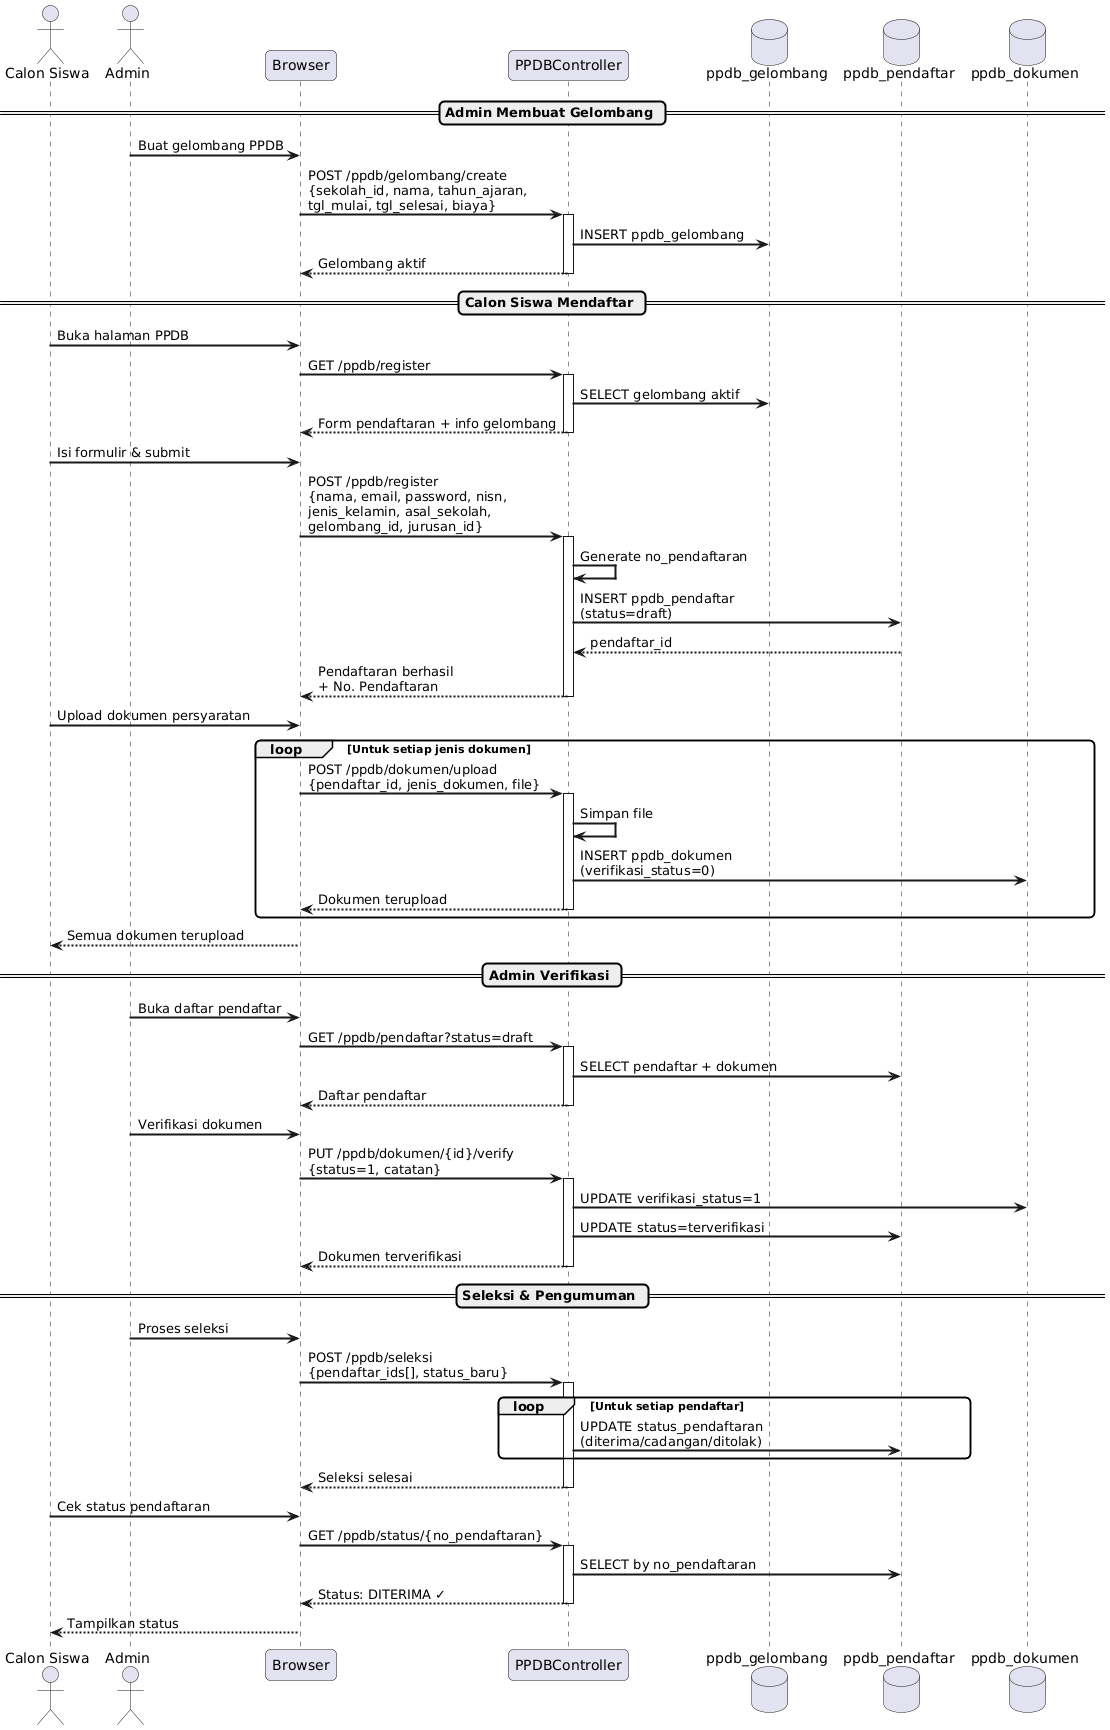

The diagram above was rendered by PlantUML. Its source (embedded in the PNG):
@startuml
skinparam sequenceArrowThickness 2
skinparam roundcorner 10

actor "Calon Siswa" as Calon
actor "Admin" as Admin
participant "Browser" as Browser
participant "PPDBController" as PPDB
database "ppdb_gelombang" as DB_Gelombang
database "ppdb_pendaftar" as DB_Pendaftar
database "ppdb_dokumen" as DB_Dokumen

== Admin Membuat Gelombang ==

Admin -> Browser : Buat gelombang PPDB
Browser -> PPDB : POST /ppdb/gelombang/create\n{sekolah_id, nama, tahun_ajaran,\ntgl_mulai, tgl_selesai, biaya}
activate PPDB
PPDB -> DB_Gelombang : INSERT ppdb_gelombang
PPDB --> Browser : Gelombang aktif
deactivate PPDB

== Calon Siswa Mendaftar ==

Calon -> Browser : Buka halaman PPDB
Browser -> PPDB : GET /ppdb/register
activate PPDB
PPDB -> DB_Gelombang : SELECT gelombang aktif
PPDB --> Browser : Form pendaftaran + info gelombang
deactivate PPDB

Calon -> Browser : Isi formulir & submit
Browser -> PPDB : POST /ppdb/register\n{nama, email, password, nisn,\njenis_kelamin, asal_sekolah,\ngelombang_id, jurusan_id}
activate PPDB
PPDB -> PPDB : Generate no_pendaftaran
PPDB -> DB_Pendaftar : INSERT ppdb_pendaftar\n(status=draft)
DB_Pendaftar --> PPDB : pendaftar_id
PPDB --> Browser : Pendaftaran berhasil\n+ No. Pendaftaran
deactivate PPDB

Calon -> Browser : Upload dokumen persyaratan
loop Untuk setiap jenis dokumen
  Browser -> PPDB : POST /ppdb/dokumen/upload\n{pendaftar_id, jenis_dokumen, file}
  activate PPDB
  PPDB -> PPDB : Simpan file
  PPDB -> DB_Dokumen : INSERT ppdb_dokumen\n(verifikasi_status=0)
  PPDB --> Browser : Dokumen terupload
  deactivate PPDB
end
Browser --> Calon : Semua dokumen terupload

== Admin Verifikasi ==

Admin -> Browser : Buka daftar pendaftar
Browser -> PPDB : GET /ppdb/pendaftar?status=draft
activate PPDB
PPDB -> DB_Pendaftar : SELECT pendaftar + dokumen
PPDB --> Browser : Daftar pendaftar
deactivate PPDB

Admin -> Browser : Verifikasi dokumen
Browser -> PPDB : PUT /ppdb/dokumen/{id}/verify\n{status=1, catatan}
activate PPDB
PPDB -> DB_Dokumen : UPDATE verifikasi_status=1
PPDB -> DB_Pendaftar : UPDATE status=terverifikasi
PPDB --> Browser : Dokumen terverifikasi
deactivate PPDB

== Seleksi & Pengumuman ==

Admin -> Browser : Proses seleksi
Browser -> PPDB : POST /ppdb/seleksi\n{pendaftar_ids[], status_baru}
activate PPDB
loop Untuk setiap pendaftar
  PPDB -> DB_Pendaftar : UPDATE status_pendaftaran\n(diterima/cadangan/ditolak)
end
PPDB --> Browser : Seleksi selesai
deactivate PPDB

Calon -> Browser : Cek status pendaftaran
Browser -> PPDB : GET /ppdb/status/{no_pendaftaran}
activate PPDB
PPDB -> DB_Pendaftar : SELECT by no_pendaftaran
PPDB --> Browser : Status: DITERIMA ✓
deactivate PPDB
Browser --> Calon : Tampilkan status
@enduml